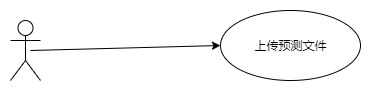

The diagram above was exported from draw.io. Its source (the exported page's mxGraphModel, read from the mxfile embedded in the PNG):
<mxGraphModel dx="1264" dy="485" grid="1" gridSize="10" guides="1" tooltips="1" connect="1" arrows="1" fold="1" page="1" pageScale="1" pageWidth="827" pageHeight="1169" math="0" shadow="0">
  <root>
    <mxCell id="0" />
    <mxCell id="1" parent="0" />
    <mxCell id="CNaWDPIq8QfyB2_zjygE-1" value="上传预测文件" style="ellipse;whiteSpace=wrap;html=1;" vertex="1" parent="1">
      <mxGeometry x="530" y="720" width="140" height="70" as="geometry" />
    </mxCell>
    <mxCell id="CNaWDPIq8QfyB2_zjygE-2" value="" style="shape=umlActor;verticalLabelPosition=bottom;labelBackgroundColor=#ffffff;verticalAlign=top;html=1;" vertex="1" parent="1">
      <mxGeometry x="320" y="730" width="30" height="60" as="geometry" />
    </mxCell>
    <mxCell id="CNaWDPIq8QfyB2_zjygE-3" style="rounded=0;orthogonalLoop=1;jettySize=auto;html=1;entryX=0;entryY=0.5;entryDx=0;entryDy=0;" edge="1" parent="1" target="CNaWDPIq8QfyB2_zjygE-1">
      <mxGeometry relative="1" as="geometry">
        <mxPoint x="340" y="760" as="sourcePoint" />
        <mxPoint x="570" y="740" as="targetPoint" />
      </mxGeometry>
    </mxCell>
  </root>
</mxGraphModel>